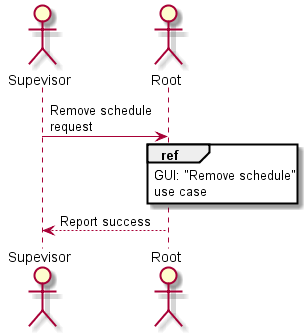

The diagram above was rendered by PlantUML. Its source (embedded in the PNG):
@startuml Remove_Schedule

actor Supevisor
actor Root

Supevisor -> Root : Remove schedule\nrequest
ref over Root : GUI: "Remove schedule"\nuse case
Root --> Supevisor : Report success

@enduml